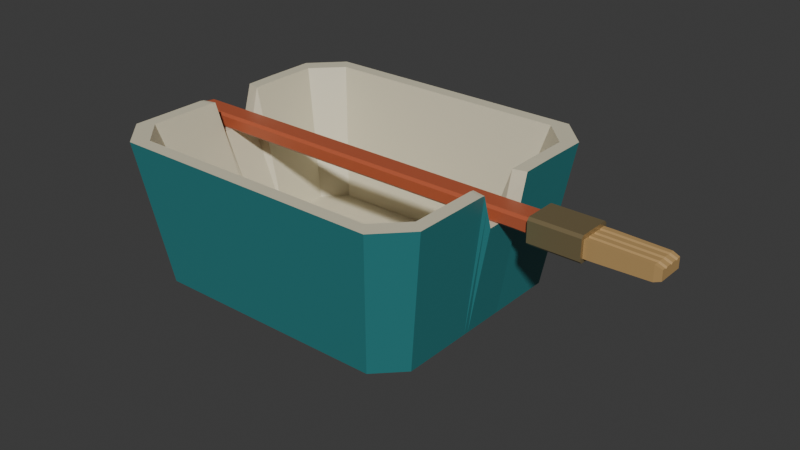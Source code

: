 # Source: source.blend  (saved by Blender 4.3.34; exported with 4.5.12 LTS)
import bpy
from mathutils import Matrix  # noqa: F401  (used for matrix-valued properties, if any)

bpy.ops.wm.read_factory_settings(use_empty=True)
scene = bpy.context.scene
scene.name = 'Scene'

# ---- collections
col_collection = bpy.data.collections.new('Collection'); scene.collection.children.link(col_collection)

# ---- materials (node trees are filled in below, after node groups)
mat_deepteal_outerbucket = bpy.data.materials.new('DeepTeal_OuterBucket')
mat_deepteal_outerbucket.diffuse_color = (0.025, 0.22, 0.23, 1.0)
mat_warmivory_innerwashsurface = bpy.data.materials.new('WarmIvory_InnerWashSurface')
mat_warmivory_innerwashsurface.diffuse_color = (0.7, 0.65, 0.48, 1.0)
mat_terracotta_brushhandle = bpy.data.materials.new('Terracotta_BrushHandle')
mat_terracotta_brushhandle.diffuse_color = (0.48, 0.105, 0.045, 1.0)
mat_mutedbrass_ferrule = bpy.data.materials.new('MutedBrass_Ferrule')
mat_mutedbrass_ferrule.diffuse_color = (0.4, 0.31, 0.16, 1.0)
mat_ochre_bristles = bpy.data.materials.new('Ochre_Bristles')
mat_ochre_bristles.diffuse_color = (0.48, 0.3, 0.115, 1.0)

# ---- material node trees
mat_deepteal_outerbucket.use_nodes = True; mat_deepteal_outerbucket.node_tree.nodes.clear()
_N = mat_deepteal_outerbucket.node_tree.nodes; _L = mat_deepteal_outerbucket.node_tree.links
n0 = _N.new('ShaderNodeBsdfPrincipled'); n0.name = 'Principled BSDF'; n0.location = (10, 300)
n0.inputs[0].default_value = (0.025, 0.22, 0.23, 1.0)
n0.inputs[2].default_value = 0.43
n1 = _N.new('ShaderNodeOutputMaterial'); n1.name = 'Material Output'; n1.location = (300, 300)
_L.new(n0.outputs[0], n1.inputs[0])
n1.is_active_output = True
mat_warmivory_innerwashsurface.use_nodes = True; mat_warmivory_innerwashsurface.node_tree.nodes.clear()
_N = mat_warmivory_innerwashsurface.node_tree.nodes; _L = mat_warmivory_innerwashsurface.node_tree.links
n0 = _N.new('ShaderNodeBsdfPrincipled'); n0.name = 'Principled BSDF'; n0.location = (10, 300)
n0.inputs[0].default_value = (0.7, 0.65, 0.48, 1.0)
n0.inputs[2].default_value = 0.51
n1 = _N.new('ShaderNodeOutputMaterial'); n1.name = 'Material Output'; n1.location = (300, 300)
_L.new(n0.outputs[0], n1.inputs[0])
n1.is_active_output = True
mat_terracotta_brushhandle.use_nodes = True; mat_terracotta_brushhandle.node_tree.nodes.clear()
_N = mat_terracotta_brushhandle.node_tree.nodes; _L = mat_terracotta_brushhandle.node_tree.links
n0 = _N.new('ShaderNodeBsdfPrincipled'); n0.name = 'Principled BSDF'; n0.location = (10, 300)
n0.inputs[0].default_value = (0.48, 0.105, 0.045, 1.0)
n0.inputs[2].default_value = 0.43
n1 = _N.new('ShaderNodeOutputMaterial'); n1.name = 'Material Output'; n1.location = (300, 300)
_L.new(n0.outputs[0], n1.inputs[0])
n1.is_active_output = True
mat_mutedbrass_ferrule.use_nodes = True; mat_mutedbrass_ferrule.node_tree.nodes.clear()
_N = mat_mutedbrass_ferrule.node_tree.nodes; _L = mat_mutedbrass_ferrule.node_tree.links
n0 = _N.new('ShaderNodeBsdfPrincipled'); n0.name = 'Principled BSDF'; n0.location = (10, 300)
n0.inputs[0].default_value = (0.4, 0.31, 0.16, 1.0)
n0.inputs[1].default_value = 0.65
n0.inputs[2].default_value = 0.36
n1 = _N.new('ShaderNodeOutputMaterial'); n1.name = 'Material Output'; n1.location = (300, 300)
_L.new(n0.outputs[0], n1.inputs[0])
n1.is_active_output = True
mat_ochre_bristles.use_nodes = True; mat_ochre_bristles.node_tree.nodes.clear()
_N = mat_ochre_bristles.node_tree.nodes; _L = mat_ochre_bristles.node_tree.links
n0 = _N.new('ShaderNodeBsdfPrincipled'); n0.name = 'Principled BSDF'; n0.location = (10, 300)
n0.inputs[0].default_value = (0.48, 0.3, 0.115, 1.0)
n0.inputs[2].default_value = 0.65
n1 = _N.new('ShaderNodeOutputMaterial'); n1.name = 'Material Output'; n1.location = (300, 300)
_L.new(n0.outputs[0], n1.inputs[0])
n1.is_active_output = True

# ---- world
world_world = bpy.data.worlds.new('World'); scene.world = world_world
world_world.use_nodes = True; world_world.node_tree.nodes.clear()
_N = world_world.node_tree.nodes; _L = world_world.node_tree.links
n0 = _N.new('ShaderNodeOutputWorld'); n0.name = 'World Output'; n0.location = (300, 300)
n1 = _N.new('ShaderNodeBackground'); n1.name = 'Background'; n1.location = (10, 300)
n1.inputs[0].default_value = (0.05088, 0.05088, 0.05088, 1.0)
_L.new(n1.outputs[0], n0.inputs[0])
n0.is_active_output = True
world_world.color = (0.05088, 0.05088, 0.05088)
world_world.sun_shadow_jitter_overblur = 0.0

# ---- meshes
me_bucket_integralfloorribsandsaddles = bpy.data.meshes.new('Bucket_IntegralFloorRibsAndSaddles')
me_bucket_integralfloorribsandsaddles.from_pydata([(-0.18, -0.115, 0.028), (-0.1685, -0.115, 0.028), (-0.1513, -0.115, 0.028), (-0.1225, -0.115, 0.028), (-0.065, -0.115, 0.028), (-0.0075, -0.115, 0.028), (0.02125, -0.115, 0.028), (0.0385, -0.115, 0.028), (0.05, -0.115, 0.028), (-0.19, -0.105, 0.028), (-0.1775, -0.105, 0.028), (-0.1587, -0.105, 0.028), (-0.1275, -0.105, 0.028), (-0.065, -0.105, 0.028), (-0.0025, -0.105, 0.028), (0.02875, -0.105, 0.028), (0.0475, -0.105, 0.028), (0.06, -0.105, 0.028), (-0.2, -0.095, 0.028), (-0.1865, -0.095, 0.028), (-0.1663, -0.095, 0.028), (-0.1325, -0.095, 0.028), (-0.065, -0.095, 0.028), (0.0025, -0.095, 0.028), (0.03625, -0.095, 0.028), (0.0565, -0.095, 0.028), (0.07, -0.095, 0.028), (-0.205, -0.09, 0.028), (-0.191, -0.09, 0.028), (-0.17, -0.09, 0.028), (-0.135, -0.09, 0.028), (-0.065, -0.09, 0.028), (0.005, -0.09, 0.028), (0.04, -0.09, 0.028), (0.061, -0.09, 0.028), (0.075, -0.09, 0.028), (-0.205, -0.088, 0.028), (-0.191, -0.088, 0.028), (-0.17, -0.088, 0.028), (-0.135, -0.088, 0.028), (-0.065, -0.088, 0.028), (0.005, -0.088, 0.028), (0.04, -0.088, 0.028), (0.061, -0.088, 0.028), (0.075, -0.088, 0.028), (-0.205, -0.081, 0.028), (-0.191, -0.081, 0.028), (-0.17, -0.081, 0.038), (-0.135, -0.081, 0.038), (-0.065, -0.081, 0.038), (0.005, -0.081, 0.038), (0.04, -0.081, 0.038), (0.061, -0.081, 0.028), (0.075, -0.081, 0.028), (-0.205, -0.074, 0.028), (-0.191, -0.074, 0.028), (-0.17, -0.074, 0.028), (-0.135, -0.074, 0.028), (-0.065, -0.074, 0.028), (0.005, -0.074, 0.028), (0.04, -0.074, 0.028), (0.061, -0.074, 0.028), (0.075, -0.074, 0.028), (-0.205, -0.068, 0.028), (-0.191, -0.068, 0.028), (-0.17, -0.068, 0.028), (-0.135, -0.068, 0.028), (-0.065, -0.068, 0.028), (0.005, -0.068, 0.028), (0.04, -0.068, 0.028), (0.061, -0.068, 0.028), (0.075, -0.068, 0.028), (-0.205, -0.061, 0.028), (-0.191, -0.061, 0.028), (-0.17, -0.061, 0.038), (-0.135, -0.061, 0.038), (-0.065, -0.061, 0.038), (0.005, -0.061, 0.038), (0.04, -0.061, 0.038), (0.061, -0.061, 0.028), (0.075, -0.061, 0.028), (-0.205, -0.054, 0.028), (-0.191, -0.054, 0.028), (-0.17, -0.054, 0.028), (-0.135, -0.054, 0.028), (-0.065, -0.054, 0.028), (0.005, -0.054, 0.028), (0.04, -0.054, 0.028), (0.061, -0.054, 0.028), (0.075, -0.054, 0.028), (-0.205, -0.048, 0.028), (-0.191, -0.048, 0.028), (-0.17, -0.048, 0.028), (-0.135, -0.048, 0.028), (-0.065, -0.048, 0.028), (0.005, -0.048, 0.028), (0.04, -0.048, 0.028), (0.061, -0.048, 0.028), (0.075, -0.048, 0.028), (-0.205, -0.041, 0.028), (-0.191, -0.041, 0.028), (-0.17, -0.041, 0.038), (-0.135, -0.041, 0.038), (-0.065, -0.041, 0.038), (0.005, -0.041, 0.038), (0.04, -0.041, 0.038), (0.061, -0.041, 0.028), (0.075, -0.041, 0.028), (-0.205, -0.034, 0.028), (-0.191, -0.034, 0.028), (-0.17, -0.034, 0.028), (-0.135, -0.034, 0.028), (-0.065, -0.034, 0.028), (0.005, -0.034, 0.028), (0.04, -0.034, 0.028), (0.061, -0.034, 0.028), (0.075, -0.034, 0.028), (-0.205, -0.028, 0.028), (-0.191, -0.028, 0.028), (-0.17, -0.028, 0.028), (-0.135, -0.028, 0.028), (-0.065, -0.028, 0.028), (0.005, -0.028, 0.028), (0.04, -0.028, 0.028), (0.061, -0.028, 0.028), (0.075, -0.028, 0.028), (-0.205, -0.02452, 0.028), (-0.191, -0.02452, 0.028), (-0.17, -0.02452, 0.03298), (-0.135, -0.02452, 0.03298), (-0.065, -0.02452, 0.03298), (0.005, -0.02452, 0.03298), (0.04, -0.02452, 0.03298), (0.061, -0.02452, 0.028), (0.075, -0.02452, 0.028), (-0.205, -0.021, 0.028), (-0.191, -0.021, 0.028), (-0.17, -0.021, 0.038), (-0.135, -0.021, 0.038), (-0.065, -0.021, 0.038), (0.005, -0.021, 0.038), (0.04, -0.021, 0.038), (0.061, -0.021, 0.028), (0.075, -0.021, 0.028), (-0.205, -0.01632, 0.028), (-0.191, -0.01632, 0.028), (-0.17, -0.01632, 0.03132), (-0.135, -0.01632, 0.03132), (-0.065, -0.01632, 0.03132), (0.005, -0.01632, 0.03132), (0.04, -0.01632, 0.03132), (0.061, -0.01632, 0.028), (0.075, -0.01632, 0.028), (-0.205, -0.014, 0.028), (-0.191, -0.014, 0.028), (-0.17, -0.014, 0.028), (-0.135, -0.014, 0.028), (-0.065, -0.014, 0.028), (0.005, -0.014, 0.028), (0.04, -0.014, 0.028), (0.061, -0.014, 0.028), (0.075, -0.014, 0.028), (-0.205, 0.0, 0.028), (-0.191, 0.0, 0.028), (-0.17, 0.0, 0.028), (-0.135, 0.0, 0.028), (-0.065, 0.0, 0.028), (0.005, 0.0, 0.028), (0.04, 0.0, 0.028), (0.061, 0.0, 0.028), (0.075, 0.0, 0.028), (-0.205, 0.01632, 0.028), (-0.191, 0.01632, 0.028), (-0.17, 0.01632, 0.028), (-0.135, 0.01632, 0.028), (-0.065, 0.01632, 0.028), (0.005, 0.01632, 0.028), (0.04, 0.01632, 0.028), (0.061, 0.01632, 0.028), (0.075, 0.01632, 0.028), (-0.205, 0.02452, 0.028), (-0.191, 0.02452, 0.028), (-0.17, 0.02452, 0.028), (-0.135, 0.02452, 0.028), (-0.065, 0.02452, 0.028), (0.005, 0.02452, 0.028), (0.04, 0.02452, 0.028), (0.061, 0.02452, 0.028), (0.075, 0.02452, 0.028), (-0.205, 0.05, 0.028), (-0.191, 0.05, 0.028), (-0.17, 0.05, 0.028), (-0.135, 0.05, 0.028), (-0.065, 0.05, 0.028), (0.005, 0.05, 0.028), (0.04, 0.05, 0.028), (0.061, 0.05, 0.028), (0.075, 0.05, 0.028), (-0.205, 0.09, 0.028), (-0.191, 0.09, 0.028), (-0.17, 0.09, 0.028), (-0.135, 0.09, 0.028), (-0.065, 0.09, 0.028), (0.005, 0.09, 0.028), (0.04, 0.09, 0.028), (0.061, 0.09, 0.028), (0.075, 0.09, 0.028), (-0.19, 0.105, 0.028), (-0.1775, 0.105, 0.028), (-0.1587, 0.105, 0.028), (-0.1275, 0.105, 0.028), (-0.065, 0.105, 0.028), (-0.0025, 0.105, 0.028), (0.02875, 0.105, 0.028), (0.0475, 0.105, 0.028), (0.06, 0.105, 0.028), (-0.18, 0.115, 0.028), (-0.1685, 0.115, 0.028), (-0.1513, 0.115, 0.028), (-0.1225, 0.115, 0.028), (-0.065, 0.115, 0.028), (-0.0075, 0.115, 0.028), (0.02125, 0.115, 0.028), (0.0385, 0.115, 0.028), (0.05, 0.115, 0.028), (-0.2161, -0.154, 0.18), (-0.201, -0.154, 0.18), (-0.1784, -0.154, 0.18), (-0.1406, -0.154, 0.18), (-0.065, -0.154, 0.18), (0.01057, -0.154, 0.18), (0.04836, -0.154, 0.18), (0.07103, -0.154, 0.18), (0.08614, -0.154, 0.18), (0.09929, -0.1406, 0.18), (0.1124, -0.1272, 0.18), (0.119, -0.1205, 0.18), (0.119, -0.1178, 0.18), (0.119, -0.1085, 0.18), (0.119, -0.0991, 0.18), (0.119, -0.09106, 0.18), (0.119, -0.08169, 0.18), (0.119, -0.07231, 0.18), (0.119, -0.06428, 0.18), (0.119, -0.0549, 0.18), (0.119, -0.04553, 0.18), (0.119, -0.0375, 0.18), (0.119, -0.03283, 0.1794), (0.119, -0.02812, 0.1623), (0.119, -0.02186, 0.14), (0.119, -0.01875, 0.14), (0.119, 0.0, 0.14), (0.119, 0.02186, 0.14), (0.119, 0.03283, 0.1794), (0.119, 0.06696, 0.18), (0.119, 0.1205, 0.18), (0.09929, 0.1406, 0.18), (0.08614, 0.154, 0.18), (0.07103, 0.154, 0.18), (0.04836, 0.154, 0.18), (0.01057, 0.154, 0.18), (-0.065, 0.154, 0.18), (-0.1406, 0.154, 0.18), (-0.1784, 0.154, 0.18), (-0.201, 0.154, 0.18), (-0.2161, 0.154, 0.18), (-0.2293, 0.1406, 0.18), (-0.249, 0.1205, 0.18), (-0.249, 0.06696, 0.18), (-0.249, 0.03283, 0.1794), (-0.249, 0.02186, 0.14), (-0.249, 0.0, 0.14), (-0.249, -0.01875, 0.14), (-0.249, -0.02186, 0.14), (-0.249, -0.02812, 0.1623), (-0.249, -0.03283, 0.1794), (-0.249, -0.0375, 0.18), (-0.249, -0.04553, 0.18), (-0.249, -0.0549, 0.18), (-0.249, -0.06428, 0.18), (-0.249, -0.07231, 0.18), (-0.249, -0.08169, 0.18), (-0.249, -0.09106, 0.18), (-0.249, -0.0991, 0.18), (-0.249, -0.1085, 0.18), (-0.249, -0.1178, 0.18), (-0.249, -0.1205, 0.18), (-0.2424, -0.1272, 0.18), (-0.2293, -0.1406, 0.18), (-0.2293, -0.17, 0.18), (-0.2129, -0.17, 0.18), (-0.1882, -0.17, 0.18), (-0.1471, -0.17, 0.18), (-0.065, -0.17, 0.18), (0.01714, -0.17, 0.18), (0.05821, -0.17, 0.18), (0.08286, -0.17, 0.18), (0.09929, -0.17, 0.18), (0.1136, -0.1552, 0.18), (0.1279, -0.1404, 0.18), (0.135, -0.133, 0.18), (0.135, -0.1301, 0.18), (0.135, -0.1197, 0.18), (0.135, -0.1094, 0.18), (0.135, -0.1005, 0.18), (0.135, -0.09017, 0.18), (0.135, -0.07983, 0.18), (0.135, -0.07096, 0.18), (0.135, -0.06061, 0.18), (0.135, -0.05026, 0.18), (0.135, -0.04139, 0.18), (0.135, -0.03624, 0.1794), (0.135, -0.03104, 0.1623), (0.135, -0.02413, 0.14), (0.135, -0.0207, 0.14), (0.135, 0.0, 0.14), (0.135, 0.02413, 0.14), (0.135, 0.03624, 0.1794), (0.135, 0.07391, 0.18), (0.135, 0.133, 0.18), (0.1136, 0.1552, 0.18), (0.09929, 0.17, 0.18), (0.08286, 0.17, 0.18), (0.05821, 0.17, 0.18), (0.01714, 0.17, 0.18), (-0.065, 0.17, 0.18), (-0.1471, 0.17, 0.18), (-0.1882, 0.17, 0.18), (-0.2129, 0.17, 0.18), (-0.2293, 0.17, 0.18), (-0.2436, 0.1552, 0.18), (-0.265, 0.133, 0.18), (-0.265, 0.07391, 0.18), (-0.265, 0.03624, 0.1794), (-0.265, 0.02413, 0.14), (-0.265, 0.0, 0.14), (-0.265, -0.0207, 0.14), (-0.265, -0.02413, 0.14), (-0.265, -0.03104, 0.1623), (-0.265, -0.03624, 0.1794), (-0.265, -0.04139, 0.18), (-0.265, -0.05026, 0.18), (-0.265, -0.06061, 0.18), (-0.265, -0.07096, 0.18), (-0.265, -0.07983, 0.18), (-0.265, -0.09017, 0.18), (-0.265, -0.1005, 0.18), (-0.265, -0.1094, 0.18), (-0.265, -0.1197, 0.18), (-0.265, -0.1301, 0.18), (-0.265, -0.133, 0.18), (-0.2579, -0.1404, 0.18), (-0.2436, -0.1552, 0.18), (-0.2079, -0.145, 0.008), (-0.1936, -0.145, 0.008), (-0.1722, -0.145, 0.008), (-0.1365, -0.145, 0.008), (-0.065, -0.145, 0.008), (0.006464, -0.145, 0.008), (0.0422, -0.145, 0.008), (0.06364, -0.145, 0.008), (0.07793, -0.145, 0.008), (0.09036, -0.1324, 0.008), (0.1028, -0.1198, 0.008), (0.109, -0.1135, 0.008), (0.109, -0.111, 0.008), (0.109, -0.1021, 0.008), (0.109, -0.0933, 0.008), (0.109, -0.08574, 0.008), (0.109, -0.07691, 0.008), (0.109, -0.06809, 0.008), (0.109, -0.06052, 0.008), (0.109, -0.0517, 0.008), (0.109, -0.04287, 0.008), (0.109, -0.0353, 0.008), (0.109, -0.03091, 0.008), (0.109, -0.02648, 0.008), (0.109, -0.02058, 0.008), (0.109, -0.01765, 0.008), (0.109, 0.0, 0.008), (0.109, 0.02058, 0.008), (0.109, 0.03091, 0.008), (0.109, 0.06304, 0.008), (0.109, 0.1135, 0.008), (0.09036, 0.1324, 0.008), (0.07793, 0.145, 0.008), (0.06364, 0.145, 0.008), (0.0422, 0.145, 0.008), (0.006464, 0.145, 0.008), (-0.065, 0.145, 0.008), (-0.1365, 0.145, 0.008), (-0.1722, 0.145, 0.008), (-0.1936, 0.145, 0.008), (-0.2079, 0.145, 0.008), (-0.2204, 0.1324, 0.008), (-0.239, 0.1135, 0.008), (-0.239, 0.06304, 0.008), (-0.239, 0.03091, 0.008), (-0.239, 0.02058, 0.008), (-0.239, 0.0, 0.008), (-0.239, -0.01765, 0.008), (-0.239, -0.02058, 0.008), (-0.239, -0.02648, 0.008), (-0.239, -0.03091, 0.008), (-0.239, -0.0353, 0.008), (-0.239, -0.04287, 0.008), (-0.239, -0.0517, 0.008), (-0.239, -0.06052, 0.008), (-0.239, -0.06809, 0.008), (-0.239, -0.07691, 0.008), (-0.239, -0.08574, 0.008), (-0.239, -0.0933, 0.008), (-0.239, -0.1021, 0.008), (-0.239, -0.111, 0.008), (-0.239, -0.1135, 0.008), (-0.2328, -0.1198, 0.008), (-0.2204, -0.1324, 0.008), (-0.1948, -0.13, 0.0), (-0.1818, -0.13, 0.0), (-0.1623, -0.13, 0.0), (-0.1299, -0.13, 0.0), (-0.065, -0.13, 0.0), (-0.0001071, -0.13, 0.0), (0.03234, -0.13, 0.0), (0.05181, -0.13, 0.0), (0.06479, -0.13, 0.0), (0.07607, -0.1187, 0.0), (0.08736, -0.1074, 0.0), (0.093, -0.1017, 0.0), (0.093, -0.09948, 0.0), (0.093, -0.09157, 0.0), (0.093, -0.08365, 0.0), (0.093, -0.07687, 0.0), (0.093, -0.06896, 0.0), (0.093, -0.06104, 0.0), (0.093, -0.05426, 0.0), (0.093, -0.04635, 0.0), (0.093, -0.03843, 0.0), (0.093, -0.03165, 0.0), (0.093, -0.02771, 0.0), (0.093, -0.02374, 0.0), (0.093, -0.01845, 0.0), (0.093, -0.01583, 0.0), (0.093, 0.0, 0.0), (0.093, 0.01845, 0.0), (0.093, 0.02771, 0.0), (0.093, 0.05652, 0.0), (0.093, 0.1017, 0.0), (0.07607, 0.1187, 0.0), (0.06479, 0.13, 0.0), (0.05181, 0.13, 0.0), (0.03234, 0.13, 0.0), (-0.0001071, 0.13, 0.0), (-0.065, 0.13, 0.0), (-0.1299, 0.13, 0.0), (-0.1623, 0.13, 0.0), (-0.1818, 0.13, 0.0), (-0.1948, 0.13, 0.0), (-0.2061, 0.1187, 0.0), (-0.223, 0.1017, 0.0), (-0.223, 0.05652, 0.0), (-0.223, 0.02771, 0.0), (-0.223, 0.01845, 0.0), (-0.223, 0.0, 0.0), (-0.223, -0.01583, 0.0), (-0.223, -0.01845, 0.0), (-0.223, -0.02374, 0.0), (-0.223, -0.02771, 0.0), (-0.223, -0.03165, 0.0), (-0.223, -0.03843, 0.0), (-0.223, -0.04635, 0.0), (-0.223, -0.05426, 0.0), (-0.223, -0.06104, 0.0), (-0.223, -0.06896, 0.0), (-0.223, -0.07687, 0.0), (-0.223, -0.08365, 0.0), (-0.223, -0.09157, 0.0), (-0.223, -0.09948, 0.0), (-0.223, -0.1017, 0.0), (-0.2174, -0.1074, 0.0), (-0.2061, -0.1187, 0.0), (-0.065, 0.0, 0.0)], [], [(0, 1, 10), (0, 10, 9), (1, 2, 11), (1, 11, 10), (2, 3, 12), (2, 12, 11), (3, 4, 13), (3, 13, 12), (4, 5, 14), (4, 14, 13), (5, 6, 15), (5, 15, 14), (6, 7, 16), (6, 16, 15), (7, 8, 17), (7, 17, 16), (9, 10, 19), (9, 19, 18), (10, 11, 20), (10, 20, 19), (11, 12, 21), (11, 21, 20), (12, 13, 22), (12, 22, 21), (13, 14, 23), (13, 23, 22), (14, 15, 24), (14, 24, 23), (15, 16, 25), (15, 25, 24), (16, 17, 26), (16, 26, 25), (18, 19, 28), (18, 28, 27), (19, 20, 29), (19, 29, 28), (20, 21, 30), (20, 30, 29), (21, 22, 31), (21, 31, 30), (22, 23, 32), (22, 32, 31), (23, 24, 33), (23, 33, 32), (24, 25, 34), (24, 34, 33), (25, 26, 35), (25, 35, 34), (27, 28, 37), (27, 37, 36), (28, 29, 38), (28, 38, 37), (29, 30, 39), (29, 39, 38), (30, 31, 40), (30, 40, 39), (31, 32, 41), (31, 41, 40), (32, 33, 42), (32, 42, 41), (33, 34, 43), (33, 43, 42), (34, 35, 44), (34, 44, 43), (36, 37, 46), (36, 46, 45), (37, 38, 47), (37, 47, 46), (38, 39, 48), (38, 48, 47), (39, 40, 49), (39, 49, 48), (40, 41, 50), (40, 50, 49), (41, 42, 51), (41, 51, 50), (42, 43, 52), (42, 52, 51), (43, 44, 53), (43, 53, 52), (45, 46, 55), (45, 55, 54), (46, 47, 56), (46, 56, 55), (47, 48, 57), (47, 57, 56), (48, 49, 58), (48, 58, 57), (49, 50, 59), (49, 59, 58), (50, 51, 60), (50, 60, 59), (51, 52, 61), (51, 61, 60), (52, 53, 62), (52, 62, 61), (54, 55, 64), (54, 64, 63), (55, 56, 65), (55, 65, 64), (56, 57, 66), (56, 66, 65), (57, 58, 67), (57, 67, 66), (58, 59, 68), (58, 68, 67), (59, 60, 69), (59, 69, 68), (60, 61, 70), (60, 70, 69), (61, 62, 71), (61, 71, 70), (63, 64, 73), (63, 73, 72), (64, 65, 74), (64, 74, 73), (65, 66, 75), (65, 75, 74), (66, 67, 76), (66, 76, 75), (67, 68, 77), (67, 77, 76), (68, 69, 78), (68, 78, 77), (69, 70, 79), (69, 79, 78), (70, 71, 80), (70, 80, 79), (72, 73, 82), (72, 82, 81), (73, 74, 83), (73, 83, 82), (74, 75, 84), (74, 84, 83), (75, 76, 85), (75, 85, 84), (76, 77, 86), (76, 86, 85), (77, 78, 87), (77, 87, 86), (78, 79, 88), (78, 88, 87), (79, 80, 89), (79, 89, 88), (81, 82, 91), (81, 91, 90), (82, 83, 92), (82, 92, 91), (83, 84, 93), (83, 93, 92), (84, 85, 94), (84, 94, 93), (85, 86, 95), (85, 95, 94), (86, 87, 96), (86, 96, 95), (87, 88, 97), (87, 97, 96), (88, 89, 98), (88, 98, 97), (90, 91, 100), (90, 100, 99), (91, 92, 101), (91, 101, 100), (92, 93, 102), (92, 102, 101), (93, 94, 103), (93, 103, 102), (94, 95, 104), (94, 104, 103), (95, 96, 105), (95, 105, 104), (96, 97, 106), (96, 106, 105), (97, 98, 107), (97, 107, 106), (99, 100, 109), (99, 109, 108), (100, 101, 110), (100, 110, 109), (101, 102, 111), (101, 111, 110), (102, 103, 112), (102, 112, 111), (103, 104, 113), (103, 113, 112), (104, 105, 114), (104, 114, 113), (105, 106, 115), (105, 115, 114), (106, 107, 116), (106, 116, 115), (108, 109, 118), (108, 118, 117), (109, 110, 119), (109, 119, 118), (110, 111, 120), (110, 120, 119), (111, 112, 121), (111, 121, 120), (112, 113, 122), (112, 122, 121), (113, 114, 123), (113, 123, 122), (114, 115, 124), (114, 124, 123), (115, 116, 125), (115, 125, 124), (117, 118, 127), (117, 127, 126), (118, 119, 128), (118, 128, 127), (119, 120, 129), (119, 129, 128), (120, 121, 130), (120, 130, 129), (121, 122, 131), (121, 131, 130), (122, 123, 132), (122, 132, 131), (123, 124, 133), (123, 133, 132), (124, 125, 134), (124, 134, 133), (126, 127, 136), (126, 136, 135), (127, 128, 137), (127, 137, 136), (128, 129, 138), (128, 138, 137), (129, 130, 139), (129, 139, 138), (130, 131, 140), (130, 140, 139), (131, 132, 141), (131, 141, 140), (132, 133, 142), (132, 142, 141), (133, 134, 143), (133, 143, 142), (135, 136, 145), (135, 145, 144), (136, 137, 146), (136, 146, 145), (137, 138, 147), (137, 147, 146), (138, 139, 148), (138, 148, 147), (139, 140, 149), (139, 149, 148), (140, 141, 150), (140, 150, 149), (141, 142, 151), (141, 151, 150), (142, 143, 152), (142, 152, 151), (144, 145, 154), (144, 154, 153), (145, 146, 155), (145, 155, 154), (146, 147, 156), (146, 156, 155), (147, 148, 157), (147, 157, 156), (148, 149, 158), (148, 158, 157), (149, 150, 159), (149, 159, 158), (150, 151, 160), (150, 160, 159), (151, 152, 161), (151, 161, 160), (153, 154, 163), (153, 163, 162), (154, 155, 164), (154, 164, 163), (155, 156, 165), (155, 165, 164), (156, 157, 166), (156, 166, 165), (157, 158, 167), (157, 167, 166), (158, 159, 168), (158, 168, 167), (159, 160, 169), (159, 169, 168), (160, 161, 170), (160, 170, 169), (162, 163, 172), (162, 172, 171), (163, 164, 173), (163, 173, 172), (164, 165, 174), (164, 174, 173), (165, 166, 175), (165, 175, 174), (166, 167, 176), (166, 176, 175), (167, 168, 177), (167, 177, 176), (168, 169, 178), (168, 178, 177), (169, 170, 179), (169, 179, 178), (171, 172, 181), (171, 181, 180), (172, 173, 182), (172, 182, 181), (173, 174, 183), (173, 183, 182), (174, 175, 184), (174, 184, 183), (175, 176, 185), (175, 185, 184), (176, 177, 186), (176, 186, 185), (177, 178, 187), (177, 187, 186), (178, 179, 188), (178, 188, 187), (180, 181, 190), (180, 190, 189), (181, 182, 191), (181, 191, 190), (182, 183, 192), (182, 192, 191), (183, 184, 193), (183, 193, 192), (184, 185, 194), (184, 194, 193), (185, 186, 195), (185, 195, 194), (186, 187, 196), (186, 196, 195), (187, 188, 197), (187, 197, 196), (189, 190, 199), (189, 199, 198), (190, 191, 200), (190, 200, 199), (191, 192, 201), (191, 201, 200), (192, 193, 202), (192, 202, 201), (193, 194, 203), (193, 203, 202), (194, 195, 204), (194, 204, 203), (195, 196, 205), (195, 205, 204), (196, 197, 206), (196, 206, 205), (198, 199, 208), (198, 208, 207), (199, 200, 209), (199, 209, 208), (200, 201, 210), (200, 210, 209), (201, 202, 211), (201, 211, 210), (202, 203, 212), (202, 212, 211), (203, 204, 213), (203, 213, 212), (204, 205, 214), (204, 214, 213), (205, 206, 215), (205, 215, 214), (207, 208, 217), (207, 217, 216), (208, 209, 218), (208, 218, 217), (209, 210, 219), (209, 219, 218), (210, 211, 220), (210, 220, 219), (211, 212, 221), (211, 221, 220), (212, 213, 222), (212, 222, 221), (213, 214, 223), (213, 223, 222), (214, 215, 224), (214, 224, 223), (0, 225, 226), (0, 226, 1), (1, 226, 227), (1, 227, 2), (2, 227, 228), (2, 228, 3), (3, 228, 229), (3, 229, 4), (4, 229, 230), (4, 230, 5), (5, 230, 231), (5, 231, 6), (6, 231, 232), (6, 232, 7), (7, 232, 233), (7, 233, 8), (8, 233, 234), (8, 234, 17), (17, 234, 235), (17, 235, 26), (26, 235, 236), (26, 236, 35), (35, 236, 237), (35, 237, 44), (44, 237, 238), (44, 238, 53), (53, 238, 239), (53, 239, 62), (62, 239, 240), (62, 240, 71), (71, 240, 241), (71, 241, 80), (80, 241, 242), (80, 242, 89), (89, 242, 243), (89, 243, 98), (98, 243, 244), (98, 244, 107), (107, 244, 245), (107, 245, 116), (116, 245, 246), (116, 246, 125), (125, 246, 247), (125, 247, 134), (134, 247, 248), (134, 248, 143), (143, 248, 249), (143, 249, 152), (152, 249, 250), (152, 250, 161), (161, 250, 251), (161, 251, 170), (170, 251, 252), (170, 252, 179), (179, 252, 253), (179, 253, 188), (188, 253, 254), (188, 254, 197), (197, 254, 255), (197, 255, 206), (206, 255, 256), (206, 256, 215), (215, 256, 257), (215, 257, 224), (224, 257, 258), (224, 258, 223), (223, 258, 259), (223, 259, 222), (222, 259, 260), (222, 260, 221), (221, 260, 261), (221, 261, 220), (220, 261, 262), (220, 262, 219), (219, 262, 263), (219, 263, 218), (218, 263, 264), (218, 264, 217), (217, 264, 265), (217, 265, 216), (216, 265, 266), (216, 266, 207), (207, 266, 267), (207, 267, 198), (198, 267, 268), (198, 268, 189), (189, 268, 269), (189, 269, 180), (180, 269, 270), (180, 270, 171), (171, 270, 271), (171, 271, 162), (162, 271, 272), (162, 272, 153), (153, 272, 273), (153, 273, 144), (144, 273, 274), (144, 274, 135), (135, 274, 275), (135, 275, 126), (126, 275, 276), (126, 276, 117), (117, 276, 277), (117, 277, 108), (108, 277, 278), (108, 278, 99), (99, 278, 279), (99, 279, 90), (90, 279, 280), (90, 280, 81), (81, 280, 281), (81, 281, 72), (72, 281, 282), (72, 282, 63), (63, 282, 283), (63, 283, 54), (54, 283, 284), (54, 284, 45), (45, 284, 285), (45, 285, 36), (36, 285, 286), (36, 286, 27), (27, 286, 287), (27, 287, 18), (18, 287, 288), (18, 288, 9), (9, 288, 225), (9, 225, 0), (225, 289, 290), (225, 290, 226), (226, 290, 291), (226, 291, 227), (227, 291, 292), (227, 292, 228), (228, 292, 293), (228, 293, 229), (229, 293, 294), (229, 294, 230), (230, 294, 295), (230, 295, 231), (231, 295, 296), (231, 296, 232), (232, 296, 297), (232, 297, 233), (233, 297, 298), (233, 298, 234), (234, 298, 299), (234, 299, 235), (235, 299, 300), (235, 300, 236), (236, 300, 301), (236, 301, 237), (237, 301, 302), (237, 302, 238), (238, 302, 303), (238, 303, 239), (239, 303, 304), (239, 304, 240), (240, 304, 305), (240, 305, 241), (241, 305, 306), (241, 306, 242), (242, 306, 307), (242, 307, 243), (243, 307, 308), (243, 308, 244), (244, 308, 309), (244, 309, 245), (245, 309, 310), (245, 310, 246), (246, 310, 311), (246, 311, 247), (247, 311, 312), (247, 312, 248), (248, 312, 313), (248, 313, 249), (249, 313, 314), (249, 314, 250), (250, 314, 315), (250, 315, 251), (251, 315, 316), (251, 316, 252), (252, 316, 317), (252, 317, 253), (253, 317, 318), (253, 318, 254), (254, 318, 319), (254, 319, 255), (255, 319, 320), (255, 320, 256), (256, 320, 321), (256, 321, 257), (257, 321, 322), (257, 322, 258), (258, 322, 323), (258, 323, 259), (259, 323, 324), (259, 324, 260), (260, 324, 325), (260, 325, 261), (261, 325, 326), (261, 326, 262), (262, 326, 327), (262, 327, 263), (263, 327, 328), (263, 328, 264), (264, 328, 329), (264, 329, 265), (265, 329, 330), (265, 330, 266), (266, 330, 331), (266, 331, 267), (267, 331, 332), (267, 332, 268), (268, 332, 333), (268, 333, 269), (269, 333, 334), (269, 334, 270), (270, 334, 335), (270, 335, 271), (271, 335, 336), (271, 336, 272), (272, 336, 337), (272, 337, 273), (273, 337, 338), (273, 338, 274), (274, 338, 339), (274, 339, 275), (275, 339, 340), (275, 340, 276), (276, 340, 341), (276, 341, 277), (277, 341, 342), (277, 342, 278), (278, 342, 343), (278, 343, 279), (279, 343, 344), (279, 344, 280), (280, 344, 345), (280, 345, 281), (281, 345, 346), (281, 346, 282), (282, 346, 347), (282, 347, 283), (283, 347, 348), (283, 348, 284), (284, 348, 349), (284, 349, 285), (285, 349, 350), (285, 350, 286), (286, 350, 351), (286, 351, 287), (287, 351, 352), (287, 352, 288), (288, 352, 289), (288, 289, 225), (289, 353, 354), (289, 354, 290), (290, 354, 355), (290, 355, 291), (291, 355, 356), (291, 356, 292), (292, 356, 357), (292, 357, 293), (293, 357, 358), (293, 358, 294), (294, 358, 359), (294, 359, 295), (295, 359, 360), (295, 360, 296), (296, 360, 361), (296, 361, 297), (297, 361, 362), (297, 362, 298), (298, 362, 363), (298, 363, 299), (299, 363, 364), (299, 364, 300), (300, 364, 365), (300, 365, 301), (301, 365, 366), (301, 366, 302), (302, 366, 367), (302, 367, 303), (303, 367, 368), (303, 368, 304), (304, 368, 369), (304, 369, 305), (305, 369, 370), (305, 370, 306), (306, 370, 371), (306, 371, 307), (307, 371, 372), (307, 372, 308), (308, 372, 373), (308, 373, 309), (309, 373, 374), (309, 374, 310), (310, 374, 375), (310, 375, 311), (311, 375, 376), (311, 376, 312), (312, 376, 377), (312, 377, 313), (313, 377, 378), (313, 378, 314), (314, 378, 379), (314, 379, 315), (315, 379, 380), (315, 380, 316), (316, 380, 381), (316, 381, 317), (317, 381, 382), (317, 382, 318), (318, 382, 383), (318, 383, 319), (319, 383, 384), (319, 384, 320), (320, 384, 385), (320, 385, 321), (321, 385, 386), (321, 386, 322), (322, 386, 387), (322, 387, 323), (323, 387, 388), (323, 388, 324), (324, 388, 389), (324, 389, 325), (325, 389, 390), (325, 390, 326), (326, 390, 391), (326, 391, 327), (327, 391, 392), (327, 392, 328), (328, 392, 393), (328, 393, 329), (329, 393, 394), (329, 394, 330), (330, 394, 395), (330, 395, 331), (331, 395, 396), (331, 396, 332), (332, 396, 397), (332, 397, 333), (333, 397, 398), (333, 398, 334), (334, 398, 399), (334, 399, 335), (335, 399, 400), (335, 400, 336), (336, 400, 401), (336, 401, 337), (337, 401, 402), (337, 402, 338), (338, 402, 403), (338, 403, 339), (339, 403, 404), (339, 404, 340), (340, 404, 405), (340, 405, 341), (341, 405, 406), (341, 406, 342), (342, 406, 407), (342, 407, 343), (343, 407, 408), (343, 408, 344), (344, 408, 409), (344, 409, 345), (345, 409, 410), (345, 410, 346), (346, 410, 411), (346, 411, 347), (347, 411, 412), (347, 412, 348), (348, 412, 413), (348, 413, 349), (349, 413, 414), (349, 414, 350), (350, 414, 415), (350, 415, 351), (351, 415, 416), (351, 416, 352), (352, 416, 353), (352, 353, 289), (353, 417, 418), (353, 418, 354), (354, 418, 419), (354, 419, 355), (355, 419, 420), (355, 420, 356), (356, 420, 421), (356, 421, 357), (357, 421, 422), (357, 422, 358), (358, 422, 423), (358, 423, 359), (359, 423, 424), (359, 424, 360), (360, 424, 425), (360, 425, 361), (361, 425, 426), (361, 426, 362), (362, 426, 427), (362, 427, 363), (363, 427, 428), (363, 428, 364), (364, 428, 429), (364, 429, 365), (365, 429, 430), (365, 430, 366), (366, 430, 431), (366, 431, 367), (367, 431, 432), (367, 432, 368), (368, 432, 433), (368, 433, 369), (369, 433, 434), (369, 434, 370), (370, 434, 435), (370, 435, 371), (371, 435, 436), (371, 436, 372), (372, 436, 437), (372, 437, 373), (373, 437, 438), (373, 438, 374), (374, 438, 439), (374, 439, 375), (375, 439, 440), (375, 440, 376), (376, 440, 441), (376, 441, 377), (377, 441, 442), (377, 442, 378), (378, 442, 443), (378, 443, 379), (379, 443, 444), (379, 444, 380), (380, 444, 445), (380, 445, 381), (381, 445, 446), (381, 446, 382), (382, 446, 447), (382, 447, 383), (383, 447, 448), (383, 448, 384), (384, 448, 449), (384, 449, 385), (385, 449, 450), (385, 450, 386), (386, 450, 451), (386, 451, 387), (387, 451, 452), (387, 452, 388), (388, 452, 453), (388, 453, 389), (389, 453, 454), (389, 454, 390), (390, 454, 455), (390, 455, 391), (391, 455, 456), (391, 456, 392), (392, 456, 457), (392, 457, 393), (393, 457, 458), (393, 458, 394), (394, 458, 459), (394, 459, 395), (395, 459, 460), (395, 460, 396), (396, 460, 461), (396, 461, 397), (397, 461, 462), (397, 462, 398), (398, 462, 463), (398, 463, 399), (399, 463, 464), (399, 464, 400), (400, 464, 465), (400, 465, 401), (401, 465, 466), (401, 466, 402), (402, 466, 467), (402, 467, 403), (403, 467, 468), (403, 468, 404), (404, 468, 469), (404, 469, 405), (405, 469, 470), (405, 470, 406), (406, 470, 471), (406, 471, 407), (407, 471, 472), (407, 472, 408), (408, 472, 473), (408, 473, 409), (409, 473, 474), (409, 474, 410), (410, 474, 475), (410, 475, 411), (411, 475, 476), (411, 476, 412), (412, 476, 477), (412, 477, 413), (413, 477, 478), (413, 478, 414), (414, 478, 479), (414, 479, 415), (415, 479, 480), (415, 480, 416), (416, 480, 417), (416, 417, 353), (417, 481, 418), (418, 481, 419), (419, 481, 420), (420, 481, 421), (421, 481, 422), (422, 481, 423), (423, 481, 424), (424, 481, 425), (425, 481, 426), (426, 481, 427), (427, 481, 428), (428, 481, 429), (429, 481, 430), (430, 481, 431), (431, 481, 432), (432, 481, 433), (433, 481, 434), (434, 481, 435), (435, 481, 436), (436, 481, 437), (437, 481, 438), (438, 481, 439), (439, 481, 440), (440, 481, 441), (441, 481, 442), (442, 481, 443), (443, 481, 444), (444, 481, 445), (445, 481, 446), (446, 481, 447), (447, 481, 448), (448, 481, 449), (449, 481, 450), (450, 481, 451), (451, 481, 452), (452, 481, 453), (453, 481, 454), (454, 481, 455), (455, 481, 456), (456, 481, 457), (457, 481, 458), (458, 481, 459), (459, 481, 460), (460, 481, 461), (461, 481, 462), (462, 481, 463), (463, 481, 464), (464, 481, 465), (465, 481, 466), (466, 481, 467), (467, 481, 468), (468, 481, 469), (469, 481, 470), (470, 481, 471), (471, 481, 472), (472, 481, 473), (473, 481, 474), (474, 481, 475), (475, 481, 476), (476, 481, 477), (477, 481, 478), (478, 481, 479), (479, 481, 480), (480, 481, 417)])
me_bucket_integralfloorribsandsaddles.polygons.foreach_set('material_index', [1, 1, 1, 1, 1, 1, 1, 1, 1, 1, 1, 1, 1, 1, 1, 1, 1, 1, 1, 1, 1, 1, 1, 1, 1, 1, 1, 1, 1, 1, 1, 1, 1, 1, 1, 1, 1, 1, 1, 1, 1, 1, 1, 1, 1, 1, 1, 1, 1, 1, 1, 1, 1, 1, 1, 1, 1, 1, 1, 1, 1, 1, 1, 1, 1, 1, 1, 1, 1, 1, 1, 1, 1, 1, 1, 1, 1, 1, 1, 1, 1, 1, 1, 1, 1, 1, 1, 1, 1, 1, 1, 1, 1, 1, 1, 1, 1, 1, 1, 1, 1, 1, 1, 1, 1, 1, 1, 1, 1, 1, 1, 1, 1, 1, 1, 1, 1, 1, 1, 1, 1, 1, 1, 1, 1, 1, 1, 1, 1, 1, 1, 1, 1, 1, 1, 1, 1, 1, 1, 1, 1, 1, 1, 1, 1, 1, 1, 1, 1, 1, 1, 1, 1, 1, 1, 1, 1, 1, 1, 1, 1, 1, 1, 1, 1, 1, 1, 1, 1, 1, 1, 1, 1, 1, 1, 1, 1, 1, 1, 1, 1, 1, 1, 1, 1, 1, 1, 1, 1, 1, 1, 1, 1, 1, 1, 1, 1, 1, 1, 1, 1, 1, 1, 1, 1, 1, 1, 1, 1, 1, 1, 1, 1, 1, 1, 1, 1, 1, 1, 1, 1, 1, 1, 1, 1, 1, 1, 1, 1, 1, 1, 1, 1, 1, 1, 1, 1, 1, 1, 1, 1, 1, 1, 1, 1, 1, 1, 1, 1, 1, 1, 1, 1, 1, 1, 1, 1, 1, 1, 1, 1, 1, 1, 1, 1, 1, 1, 1, 1, 1, 1, 1, 1, 1, 1, 1, 1, 1, 1, 1, 1, 1, 1, 1, 1, 1, 1, 1, 1, 1, 1, 1, 1, 1, 1, 1, 1, 1, 1, 1, 1, 1, 1, 1, 1, 1, 1, 1, 1, 1, 1, 1, 1, 1, 1, 1, 1, 1, 1, 1, 1, 1, 1, 1, 1, 1, 1, 1, 1, 1, 1, 1, 1, 1, 1, 1, 1, 1, 1, 1, 1, 1, 1, 1, 1, 1, 1, 1, 1, 1, 1, 1, 1, 1, 1, 1, 1, 1, 1, 1, 1, 1, 1, 1, 1, 1, 1, 1, 1, 1, 1, 1, 1, 1, 1, 1, 1, 1, 1, 1, 1, 1, 1, 1, 1, 1, 1, 1, 1, 1, 1, 1, 1, 1, 1, 1, 1, 1, 1, 1, 1, 1, 1, 1, 1, 1, 1, 1, 1, 1, 1, 1, 1, 1, 1, 1, 1, 1, 1, 1, 1, 1, 1, 1, 1, 1, 1, 1, 1, 1, 1, 1, 1, 1, 1, 1, 1, 1, 1, 1, 1, 1, 1, 1, 1, 1, 1, 1, 1, 1, 1, 1, 1, 1, 1, 1, 1, 1, 1, 1, 1, 1, 1, 1, 1, 1, 1, 1, 1, 1, 1, 1, 1, 1, 1, 1, 1, 1, 1, 1, 1, 1, 1, 1, 1, 1, 1, 1, 1, 1, 1, 1, 1, 1, 1, 1, 1, 1, 1, 1, 1, 1, 1, 1, 1, 1, 1, 1, 1, 1, 1, 1, 1, 1, 1, 1, 1, 1, 1, 1, 1, 1, 1, 1, 1, 1, 1, 1, 1, 1, 1, 1, 1, 1, 1, 1, 1, 1, 1, 1, 1, 1, 1, 1, 1, 1, 1, 1, 1, 1, 1, 1, 1, 1, 1, 1, 1, 1, 1, 1, 1, 1, 1, 1, 1, 1, 1, 1, 1, 1, 1, 1, 1, 1, 1, 1, 1, 1, 1, 1, 1, 1, 1, 1, 1, 1, 1, 1, 1, 1, 1, 1, 1, 1, 1, 1, 1, 1, 1, 1, 1, 1, 1, 1, 1, 1, 1, 1, 1, 1, 1, 1, 1, 1, 1, 1, 1, 1, 1, 1, 1, 1, 1, 1, 1, 1, 1, 1, 1, 1, 1, 1, 1, 1, 1, 1, 1, 1, 1, 1, 0, 0, 0, 0, 0, 0, 0, 0, 0, 0, 0, 0, 0, 0, 0, 0, 0, 0, 0, 0, 0, 0, 0, 0, 0, 0, 0, 0, 0, 0, 0, 0, 0, 0, 0, 0, 0, 0, 0, 0, 0, 0, 0, 0, 0, 0, 0, 0, 0, 0, 0, 0, 0, 0, 0, 0, 0, 0, 0, 0, 0, 0, 0, 0, 0, 0, 0, 0, 0, 0, 0, 0, 0, 0, 0, 0, 0, 0, 0, 0, 0, 0, 0, 0, 0, 0, 0, 0, 0, 0, 0, 0, 0, 0, 0, 0, 0, 0, 0, 0, 0, 0, 0, 0, 0, 0, 0, 0, 0, 0, 0, 0, 0, 0, 0, 0, 0, 0, 0, 0, 0, 0, 0, 0, 0, 0, 0, 0, 0, 0, 0, 0, 0, 0, 0, 0, 0, 0, 0, 0, 0, 0, 0, 0, 0, 0, 0, 0, 0, 0, 0, 0, 0, 0, 0, 0, 0, 0, 0, 0, 0, 0, 0, 0, 0, 0, 0, 0, 0, 0, 0, 0, 0, 0, 0, 0, 0, 0, 0, 0, 0, 0, 0, 0, 0, 0, 0, 0, 0, 0, 0, 0, 0, 0, 0, 0, 0, 0, 0, 0, 0, 0, 0, 0, 0, 0, 0, 0, 0, 0, 0, 0, 0, 0, 0, 0, 0, 0, 0, 0, 0, 0, 0, 0, 0, 0, 0, 0, 0, 0, 0, 0, 0, 0, 0, 0, 0, 0, 0, 0, 0, 0, 0, 0, 0, 0, 0, 0, 0, 0, 0, 0, 0, 0, 0, 0, 0, 0, 0, 0, 0, 0, 0, 0, 0, 0, 0, 0, 0, 0, 0, 0, 0, 0, 0, 0, 0, 0, 0, 0, 0, 0, 0, 0, 0, 0, 0, 0, 0, 0, 0, 0, 0, 0, 0, 0, 0, 0, 0, 0, 0, 0, 0, 0, 0, 0, 0, 0, 0, 0, 0, 0, 0, 0, 0, 0, 0, 0, 0, 0])
me_bucket_integralfloorribsandsaddles.materials.append(mat_deepteal_outerbucket)
me_bucket_integralfloorribsandsaddles.materials.append(mat_warmivory_innerwashsurface)
me_bucket_integralfloorribsandsaddles.materials.append(mat_terracotta_brushhandle)
me_bucket_integralfloorribsandsaddles.materials.append(mat_mutedbrass_ferrule)
me_bucket_integralfloorribsandsaddles.materials.append(mat_ochre_bristles)
me_bucket_integralfloorribsandsaddles.update()
me_brush_continuoushandle = bpy.data.meshes.new('Brush_ContinuousHandle')
me_brush_continuoushandle.from_pydata([(-0.315, -0.006, 0.142), (-0.315, 0.006, 0.142), (-0.315, 0.008, 0.144), (-0.315, 0.008, 0.152), (-0.315, 0.006, 0.154), (-0.315, -0.006, 0.154), (-0.315, -0.008, 0.152), (-0.315, -0.008, 0.144), (-0.303, -0.011, 0.14), (-0.303, 0.011, 0.14), (-0.303, 0.014, 0.143), (-0.303, 0.014, 0.155), (-0.303, 0.011, 0.158), (-0.303, -0.011, 0.158), (-0.303, -0.014, 0.155), (-0.303, -0.014, 0.143), (0.155, -0.011, 0.14), (0.155, 0.011, 0.14), (0.155, 0.014, 0.143), (0.155, 0.014, 0.155), (0.155, 0.011, 0.158), (0.155, -0.011, 0.158), (0.155, -0.014, 0.155), (0.155, -0.014, 0.143), (0.199, -0.012, 0.14), (0.199, 0.012, 0.14), (0.199, 0.014, 0.142), (0.199, 0.014, 0.156), (0.199, 0.012, 0.158), (0.199, -0.012, 0.158), (0.199, -0.014, 0.156), (0.199, -0.014, 0.142), (-0.315, 0.0, 0.148), (0.199, 0.0, 0.149)], [], [(9, 8, 0), (1, 9, 0), (10, 9, 1), (2, 10, 1), (11, 10, 2), (3, 11, 2), (12, 11, 3), (4, 12, 3), (13, 12, 4), (5, 13, 4), (14, 13, 5), (6, 14, 5), (15, 14, 6), (7, 15, 6), (8, 15, 7), (0, 8, 7), (17, 16, 8), (9, 17, 8), (18, 17, 9), (10, 18, 9), (19, 18, 10), (11, 19, 10), (20, 19, 11), (12, 20, 11), (21, 20, 12), (13, 21, 12), (22, 21, 13), (14, 22, 13), (23, 22, 14), (15, 23, 14), (16, 23, 15), (8, 16, 15), (25, 24, 16), (17, 25, 16), (26, 25, 17), (18, 26, 17), (27, 26, 18), (19, 27, 18), (28, 27, 19), (20, 28, 19), (29, 28, 20), (21, 29, 20), (30, 29, 21), (22, 30, 21), (31, 30, 22), (23, 31, 22), (24, 31, 23), (16, 24, 23), (1, 0, 32), (2, 1, 32), (3, 2, 32), (4, 3, 32), (5, 4, 32), (6, 5, 32), (7, 6, 32), (0, 7, 32), (24, 25, 33), (25, 26, 33), (26, 27, 33), (27, 28, 33), (28, 29, 33), (29, 30, 33), (30, 31, 33), (31, 24, 33)])
me_brush_continuoushandle.polygons.foreach_set('material_index', [2, 2, 2, 2, 2, 2, 2, 2, 2, 2, 2, 2, 2, 2, 2, 2, 2, 2, 2, 2, 2, 2, 2, 2, 2, 2, 2, 2, 2, 2, 2, 2, 2, 2, 2, 2, 2, 2, 2, 2, 2, 2, 2, 2, 2, 2, 2, 2, 2, 2, 2, 2, 2, 2, 2, 2, 2, 2, 2, 2, 2, 2, 2, 2])
me_brush_continuoushandle.materials.append(mat_deepteal_outerbucket)
me_brush_continuoushandle.materials.append(mat_warmivory_innerwashsurface)
me_brush_continuoushandle.materials.append(mat_terracotta_brushhandle)
me_brush_continuoushandle.materials.append(mat_mutedbrass_ferrule)
me_brush_continuoushandle.materials.append(mat_ochre_bristles)
me_brush_continuoushandle.update()
me_brush_thickhollowferrule = bpy.data.meshes.new('Brush_ThickHollowFerrule')
me_brush_thickhollowferrule.from_pydata([(0.175, -0.019, 0.134), (0.175, 0.019, 0.134), (0.175, 0.022, 0.137), (0.175, 0.022, 0.161), (0.175, 0.019, 0.164), (0.175, -0.019, 0.164), (0.175, -0.022, 0.161), (0.175, -0.022, 0.137), (0.235, -0.019, 0.134), (0.235, 0.019, 0.134), (0.235, 0.022, 0.137), (0.235, 0.022, 0.161), (0.235, 0.019, 0.164), (0.235, -0.019, 0.164), (0.235, -0.022, 0.161), (0.235, -0.022, 0.137), (0.235, -0.011, 0.142), (0.235, 0.011, 0.142), (0.235, 0.012, 0.143), (0.235, 0.012, 0.155), (0.235, 0.011, 0.156), (0.235, -0.011, 0.156), (0.235, -0.012, 0.155), (0.235, -0.012, 0.143), (0.175, -0.011, 0.142), (0.175, 0.011, 0.142), (0.175, 0.012, 0.143), (0.175, 0.012, 0.155), (0.175, 0.011, 0.156), (0.175, -0.011, 0.156), (0.175, -0.012, 0.155), (0.175, -0.012, 0.143)], [], [(9, 8, 0), (1, 9, 0), (10, 9, 1), (2, 10, 1), (11, 10, 2), (3, 11, 2), (12, 11, 3), (4, 12, 3), (13, 12, 4), (5, 13, 4), (14, 13, 5), (6, 14, 5), (15, 14, 6), (7, 15, 6), (8, 15, 7), (0, 8, 7), (17, 16, 8), (9, 17, 8), (18, 17, 9), (10, 18, 9), (19, 18, 10), (11, 19, 10), (20, 19, 11), (12, 20, 11), (21, 20, 12), (13, 21, 12), (22, 21, 13), (14, 22, 13), (23, 22, 14), (15, 23, 14), (16, 23, 15), (8, 16, 15), (25, 24, 16), (17, 25, 16), (26, 25, 17), (18, 26, 17), (27, 26, 18), (19, 27, 18), (28, 27, 19), (20, 28, 19), (29, 28, 20), (21, 29, 20), (30, 29, 21), (22, 30, 21), (31, 30, 22), (23, 31, 22), (24, 31, 23), (16, 24, 23), (1, 0, 24), (25, 1, 24), (2, 1, 25), (26, 2, 25), (3, 2, 26), (27, 3, 26), (4, 3, 27), (28, 4, 27), (5, 4, 28), (29, 5, 28), (6, 5, 29), (30, 6, 29), (7, 6, 30), (31, 7, 30), (0, 7, 31), (24, 0, 31)])
me_brush_thickhollowferrule.polygons.foreach_set('material_index', [3, 3, 3, 3, 3, 3, 3, 3, 3, 3, 3, 3, 3, 3, 3, 3, 3, 3, 3, 3, 3, 3, 3, 3, 3, 3, 3, 3, 3, 3, 3, 3, 3, 3, 3, 3, 3, 3, 3, 3, 3, 3, 3, 3, 3, 3, 3, 3, 3, 3, 3, 3, 3, 3, 3, 3, 3, 3, 3, 3, 3, 3, 3, 3])
me_brush_thickhollowferrule.materials.append(mat_deepteal_outerbucket)
me_brush_thickhollowferrule.materials.append(mat_warmivory_innerwashsurface)
me_brush_thickhollowferrule.materials.append(mat_terracotta_brushhandle)
me_brush_thickhollowferrule.materials.append(mat_mutedbrass_ferrule)
me_brush_thickhollowferrule.materials.append(mat_ochre_bristles)
me_brush_thickhollowferrule.update()
me_brush_closedgroovedbristles = bpy.data.meshes.new('Brush_ClosedGroovedBristles')
me_brush_closedgroovedbristles.from_pydata([(0.216, -0.018, 0.139), (0.216, -0.012, 0.139), (0.216, -0.01, 0.139), (0.216, -0.008, 0.139), (0.216, -0.002, 0.139), (0.216, 0.0, 0.139), (0.216, 0.002, 0.139), (0.216, 0.008, 0.139), (0.216, 0.01, 0.139), (0.216, 0.012, 0.139), (0.216, 0.018, 0.139), (0.216, 0.018, 0.159), (0.216, 0.012, 0.159), (0.216, 0.01, 0.1575), (0.216, 0.008, 0.159), (0.216, 0.002, 0.159), (0.216, 0.0, 0.1575), (0.216, -0.002, 0.159), (0.216, -0.008, 0.159), (0.216, -0.01, 0.1575), (0.216, -0.012, 0.159), (0.216, -0.018, 0.159), (0.246, -0.018, 0.139), (0.246, -0.012, 0.139), (0.246, -0.01, 0.139), (0.246, -0.008, 0.139), (0.246, -0.002, 0.139), (0.246, 0.0, 0.139), (0.246, 0.002, 0.139), (0.246, 0.008, 0.139), (0.246, 0.01, 0.139), (0.246, 0.012, 0.139), (0.246, 0.018, 0.139), (0.246, 0.018, 0.159), (0.246, 0.012, 0.159), (0.246, 0.01, 0.1575), (0.246, 0.008, 0.159), (0.246, 0.002, 0.159), (0.246, 0.0, 0.1575), (0.246, -0.002, 0.159), (0.246, -0.008, 0.159), (0.246, -0.01, 0.1575), (0.246, -0.012, 0.159), (0.246, -0.018, 0.159), (0.307, -0.017, 0.14), (0.307, -0.012, 0.14), (0.307, -0.01, 0.14), (0.307, -0.008, 0.14), (0.307, -0.002, 0.14), (0.307, 0.0, 0.14), (0.307, 0.002, 0.14), (0.307, 0.008, 0.14), (0.307, 0.01, 0.14), (0.307, 0.012, 0.14), (0.307, 0.017, 0.14), (0.307, 0.017, 0.158), (0.307, 0.012, 0.158), (0.307, 0.01, 0.1565), (0.307, 0.008, 0.158), (0.307, 0.002, 0.158), (0.307, 0.0, 0.1565), (0.307, -0.002, 0.158), (0.307, -0.008, 0.158), (0.307, -0.01, 0.1565), (0.307, -0.012, 0.158), (0.307, -0.017, 0.158), (0.315, -0.016, 0.143), (0.315, -0.012, 0.143), (0.315, -0.01, 0.143), (0.315, -0.008, 0.143), (0.315, -0.002, 0.143), (0.315, 0.0, 0.143), (0.315, 0.002, 0.143), (0.315, 0.008, 0.143), (0.315, 0.01, 0.143), (0.315, 0.012, 0.143), (0.315, 0.016, 0.143), (0.315, 0.016, 0.155), (0.315, 0.012, 0.155), (0.315, 0.01, 0.1535), (0.315, 0.008, 0.155), (0.315, 0.002, 0.155), (0.315, 0.0, 0.1535), (0.315, -0.002, 0.155), (0.315, -0.008, 0.155), (0.315, -0.01, 0.1535), (0.315, -0.012, 0.155), (0.315, -0.016, 0.155)], [], [(23, 22, 0), (1, 23, 0), (24, 23, 1), (2, 24, 1), (25, 24, 2), (3, 25, 2), (26, 25, 3), (4, 26, 3), (27, 26, 4), (5, 27, 4), (28, 27, 5), (6, 28, 5), (29, 28, 6), (7, 29, 6), (30, 29, 7), (8, 30, 7), (31, 30, 8), (9, 31, 8), (32, 31, 9), (10, 32, 9), (33, 32, 10), (11, 33, 10), (34, 33, 11), (12, 34, 11), (35, 34, 12), (13, 35, 12), (36, 35, 13), (14, 36, 13), (37, 36, 14), (15, 37, 14), (38, 37, 15), (16, 38, 15), (39, 38, 16), (17, 39, 16), (40, 39, 17), (18, 40, 17), (41, 40, 18), (19, 41, 18), (42, 41, 19), (20, 42, 19), (43, 42, 20), (21, 43, 20), (22, 43, 21), (0, 22, 21), (45, 44, 22), (23, 45, 22), (46, 45, 23), (24, 46, 23), (47, 46, 24), (25, 47, 24), (48, 47, 25), (26, 48, 25), (49, 48, 26), (27, 49, 26), (50, 49, 27), (28, 50, 27), (51, 50, 28), (29, 51, 28), (52, 51, 29), (30, 52, 29), (53, 52, 30), (31, 53, 30), (54, 53, 31), (32, 54, 31), (55, 54, 32), (33, 55, 32), (56, 55, 33), (34, 56, 33), (57, 56, 34), (35, 57, 34), (58, 57, 35), (36, 58, 35), (59, 58, 36), (37, 59, 36), (60, 59, 37), (38, 60, 37), (61, 60, 38), (39, 61, 38), (62, 61, 39), (40, 62, 39), (63, 62, 40), (41, 63, 40), (64, 63, 41), (42, 64, 41), (65, 64, 42), (43, 65, 42), (44, 65, 43), (22, 44, 43), (67, 66, 44), (45, 67, 44), (68, 67, 45), (46, 68, 45), (69, 68, 46), (47, 69, 46), (70, 69, 47), (48, 70, 47), (71, 70, 48), (49, 71, 48), (72, 71, 49), (50, 72, 49), (73, 72, 50), (51, 73, 50), (74, 73, 51), (52, 74, 51), (75, 74, 52), (53, 75, 52), (76, 75, 53), (54, 76, 53), (77, 76, 54), (55, 77, 54), (78, 77, 55), (56, 78, 55), (79, 78, 56), (57, 79, 56), (80, 79, 57), (58, 80, 57), (81, 80, 58), (59, 81, 58), (82, 81, 59), (60, 82, 59), (83, 82, 60), (61, 83, 60), (84, 83, 61), (62, 84, 61), (85, 84, 62), (63, 85, 62), (86, 85, 63), (64, 86, 63), (87, 86, 64), (65, 87, 64), (66, 87, 65), (44, 66, 65), (20, 1, 0), (21, 20, 0), (19, 2, 1), (20, 19, 1), (18, 3, 2), (19, 18, 2), (17, 4, 3), (18, 17, 3), (16, 5, 4), (17, 16, 4), (15, 6, 5), (16, 15, 5), (14, 7, 6), (15, 14, 6), (13, 8, 7), (14, 13, 7), (12, 9, 8), (13, 12, 8), (11, 10, 9), (12, 11, 9), (66, 67, 86), (66, 86, 87), (67, 68, 85), (67, 85, 86), (68, 69, 84), (68, 84, 85), (69, 70, 83), (69, 83, 84), (70, 71, 82), (70, 82, 83), (71, 72, 81), (71, 81, 82), (72, 73, 80), (72, 80, 81), (73, 74, 79), (73, 79, 80), (74, 75, 78), (74, 78, 79), (75, 76, 77), (75, 77, 78)])
me_brush_closedgroovedbristles.polygons.foreach_set('material_index', [4, 4, 4, 4, 4, 4, 4, 4, 4, 4, 4, 4, 4, 4, 4, 4, 4, 4, 4, 4, 4, 4, 4, 4, 4, 4, 4, 4, 4, 4, 4, 4, 4, 4, 4, 4, 4, 4, 4, 4, 4, 4, 4, 4, 4, 4, 4, 4, 4, 4, 4, 4, 4, 4, 4, 4, 4, 4, 4, 4, 4, 4, 4, 4, 4, 4, 4, 4, 4, 4, 4, 4, 4, 4, 4, 4, 4, 4, 4, 4, 4, 4, 4, 4, 4, 4, 4, 4, 4, 4, 4, 4, 4, 4, 4, 4, 4, 4, 4, 4, 4, 4, 4, 4, 4, 4, 4, 4, 4, 4, 4, 4, 4, 4, 4, 4, 4, 4, 4, 4, 4, 4, 4, 4, 4, 4, 4, 4, 4, 4, 4, 4, 4, 4, 4, 4, 4, 4, 4, 4, 4, 4, 4, 4, 4, 4, 4, 4, 4, 4, 4, 4, 4, 4, 4, 4, 4, 4, 4, 4, 4, 4, 4, 4, 4, 4, 4, 4, 4, 4, 4, 4])
me_brush_closedgroovedbristles.materials.append(mat_deepteal_outerbucket)
me_brush_closedgroovedbristles.materials.append(mat_warmivory_innerwashsurface)
me_brush_closedgroovedbristles.materials.append(mat_terracotta_brushhandle)
me_brush_closedgroovedbristles.materials.append(mat_mutedbrass_ferrule)
me_brush_closedgroovedbristles.materials.append(mat_ochre_bristles)
me_brush_closedgroovedbristles.update()

# ---- objects
ob_oneribbedbrushwashbucket = bpy.data.objects.new('OneRibbedBrushWashBucket', None)
ob_bucket_integralfloorribsandsaddles = bpy.data.objects.new('Bucket_IntegralFloorRibsAndSaddles', me_bucket_integralfloorribsandsaddles)
ob_brush_continuoushandle = bpy.data.objects.new('Brush_ContinuousHandle', me_brush_continuoushandle)
ob_brush_thickhollowferrule = bpy.data.objects.new('Brush_ThickHollowFerrule', me_brush_thickhollowferrule)
ob_brush_closedgroovedbristles = bpy.data.objects.new('Brush_ClosedGroovedBristles', me_brush_closedgroovedbristles)

# ---- transforms, parenting, visibility, modifiers, constraints
ob_oneribbedbrushwashbucket.location = (0.0, 0.0, 0.0)
ob_bucket_integralfloorribsandsaddles.parent = ob_oneribbedbrushwashbucket
ob_bucket_integralfloorribsandsaddles.location = (0.0, 0.0, 0.0)
ob_brush_continuoushandle.parent = ob_oneribbedbrushwashbucket
ob_brush_continuoushandle.location = (0.0, 0.0, 0.0)
ob_brush_thickhollowferrule.parent = ob_oneribbedbrushwashbucket
ob_brush_thickhollowferrule.location = (0.0, 0.0, 0.0)
ob_brush_closedgroovedbristles.parent = ob_oneribbedbrushwashbucket
ob_brush_closedgroovedbristles.location = (0.0, 0.0, 0.0)

# ---- collection membership
scene.collection.objects.link(ob_oneribbedbrushwashbucket)
scene.collection.objects.link(ob_bucket_integralfloorribsandsaddles)
scene.collection.objects.link(ob_brush_continuoushandle)
scene.collection.objects.link(ob_brush_thickhollowferrule)
scene.collection.objects.link(ob_brush_closedgroovedbristles)

# ---- scene / render settings (as saved in the file)
scene.frame_start = 1; scene.frame_end = 250; scene.frame_set(1)
scene.render.engine = 'CYCLES'
scene.render.use_compositing = False
scene.cycles.use_denoising = False
scene.cycles.samples = 128
scene.cycles.use_adaptive_sampling = False
scene.cycles.seed = 17
bpy.context.view_layer.update()

# ---- added for rendering (the .blend has no active camera and no usable light): camera, sun
cam_auto = bpy.data.cameras.new('AutoCamera')
cam_auto.lens = 50.0
cam_auto.sensor_width = 36.0
cam_auto.clip_end = 1000.0
ob_auto_camera = bpy.data.objects.new('AutoCamera', cam_auto)
scene.collection.objects.link(ob_auto_camera)
ob_auto_camera.location = (0.682976, -0.819572, 0.636381)
ob_auto_camera.rotation_euler = (1.09748, -7.21219e-08, 0.694738)
scene.camera = ob_auto_camera
light_auto_sun = bpy.data.lights.new('AutoSun', 'SUN')
light_auto_sun.energy = 3.0
light_auto_sun.angle = 0.0523599
ob_auto_sun = bpy.data.objects.new('AutoSun', light_auto_sun)
scene.collection.objects.link(ob_auto_sun)
ob_auto_sun.rotation_euler = (0.872665, 0.174533, 0.523599)
bpy.context.view_layer.update()
